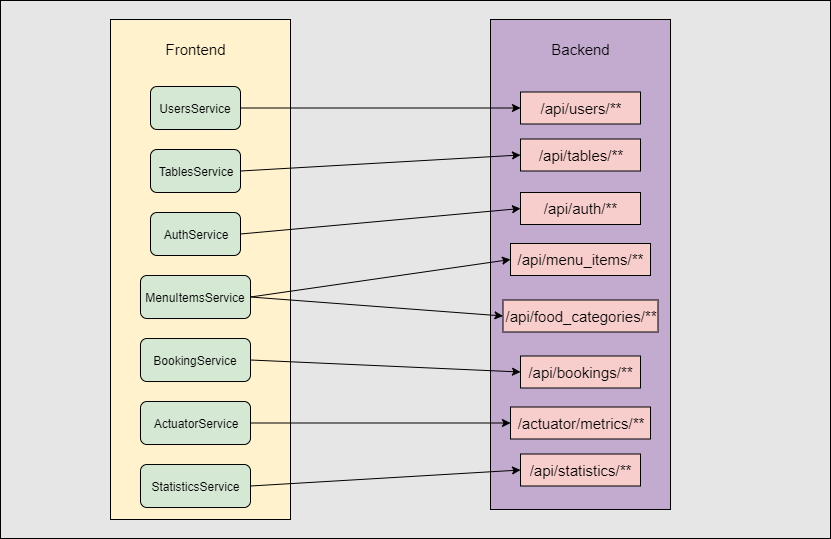

The diagram above was exported from draw.io. Its source (the exported page's mxGraphModel, read from the mxfile embedded in the PNG):
<mxGraphModel dx="1851" dy="1497" grid="1" gridSize="10" guides="1" tooltips="1" connect="1" arrows="1" fold="1" page="1" pageScale="1" pageWidth="827" pageHeight="1169" math="0" shadow="0">
  <root>
    <mxCell id="0" />
    <mxCell id="1" parent="0" />
    <mxCell id="LEdi4_8KX4cNPSRoRefI-1" value="" style="rounded=0;whiteSpace=wrap;html=1;fillColor=#E6E6E6;" vertex="1" parent="1">
      <mxGeometry x="-100" y="-39" width="830" height="538" as="geometry" />
    </mxCell>
    <mxCell id="LEdi4_8KX4cNPSRoRefI-9" value="" style="rounded=0;whiteSpace=wrap;html=1;fillColor=#FFF2CC;" vertex="1" parent="1">
      <mxGeometry x="10" y="-20" width="180" height="500" as="geometry" />
    </mxCell>
    <mxCell id="LEdi4_8KX4cNPSRoRefI-2" value="UsersService" style="rounded=1;whiteSpace=wrap;html=1;fillColor=#D5E8D4;" vertex="1" parent="1">
      <mxGeometry x="50" y="47" width="90" height="43" as="geometry" />
    </mxCell>
    <mxCell id="LEdi4_8KX4cNPSRoRefI-3" value="TablesService" style="rounded=1;whiteSpace=wrap;html=1;fillColor=#D5E8D4;" vertex="1" parent="1">
      <mxGeometry x="50" y="110" width="90" height="43" as="geometry" />
    </mxCell>
    <mxCell id="LEdi4_8KX4cNPSRoRefI-4" value="AuthService" style="rounded=1;whiteSpace=wrap;html=1;fillColor=#D5E8D4;" vertex="1" parent="1">
      <mxGeometry x="50" y="173" width="90" height="43" as="geometry" />
    </mxCell>
    <mxCell id="LEdi4_8KX4cNPSRoRefI-5" value="MenuItemsService" style="rounded=1;whiteSpace=wrap;html=1;fillColor=#D5E8D4;" vertex="1" parent="1">
      <mxGeometry x="40" y="236" width="110" height="43" as="geometry" />
    </mxCell>
    <mxCell id="LEdi4_8KX4cNPSRoRefI-6" value="BookingService" style="rounded=1;whiteSpace=wrap;html=1;fillColor=#D5E8D4;" vertex="1" parent="1">
      <mxGeometry x="40" y="299" width="110" height="43" as="geometry" />
    </mxCell>
    <mxCell id="LEdi4_8KX4cNPSRoRefI-7" value="ActuatorService" style="rounded=1;whiteSpace=wrap;html=1;fillColor=#D5E8D4;" vertex="1" parent="1">
      <mxGeometry x="40" y="362" width="110" height="43" as="geometry" />
    </mxCell>
    <mxCell id="LEdi4_8KX4cNPSRoRefI-8" value="StatisticsService" style="rounded=1;whiteSpace=wrap;html=1;fillColor=#D5E8D4;" vertex="1" parent="1">
      <mxGeometry x="40" y="425" width="110" height="43" as="geometry" />
    </mxCell>
    <mxCell id="LEdi4_8KX4cNPSRoRefI-10" value="Frontend" style="text;html=1;strokeColor=none;fillColor=none;align=center;verticalAlign=middle;whiteSpace=wrap;rounded=0;fontSize=15;" vertex="1" parent="1">
      <mxGeometry x="75" width="40" height="20" as="geometry" />
    </mxCell>
    <mxCell id="LEdi4_8KX4cNPSRoRefI-11" value="" style="rounded=0;whiteSpace=wrap;html=1;fontSize=15;fillColor=#C3ABD0;" vertex="1" parent="1">
      <mxGeometry x="390" y="-20" width="180" height="490" as="geometry" />
    </mxCell>
    <mxCell id="LEdi4_8KX4cNPSRoRefI-12" value="Backend" style="text;html=1;strokeColor=none;fillColor=none;align=center;verticalAlign=middle;whiteSpace=wrap;rounded=0;fontSize=15;" vertex="1" parent="1">
      <mxGeometry x="460" y="-0.2000732421875" width="40" height="20" as="geometry" />
    </mxCell>
    <mxCell id="LEdi4_8KX4cNPSRoRefI-13" value="/api/users/**" style="rounded=0;whiteSpace=wrap;html=1;fontSize=15;fillColor=#F8CECC;" vertex="1" parent="1">
      <mxGeometry x="420" y="52.5" width="120" height="32" as="geometry" />
    </mxCell>
    <mxCell id="LEdi4_8KX4cNPSRoRefI-14" value="/api/tables/**" style="rounded=0;whiteSpace=wrap;html=1;fontSize=15;fillColor=#F8CECC;" vertex="1" parent="1">
      <mxGeometry x="420" y="99.5" width="120" height="32" as="geometry" />
    </mxCell>
    <mxCell id="LEdi4_8KX4cNPSRoRefI-15" value="/api/auth/**" style="rounded=0;whiteSpace=wrap;html=1;fontSize=15;fillColor=#F8CECC;" vertex="1" parent="1">
      <mxGeometry x="420" y="153" width="120" height="32" as="geometry" />
    </mxCell>
    <mxCell id="LEdi4_8KX4cNPSRoRefI-16" value="/api/menu_items/**" style="rounded=0;whiteSpace=wrap;html=1;fontSize=15;fillColor=#F8CECC;" vertex="1" parent="1">
      <mxGeometry x="410" y="204" width="140" height="32" as="geometry" />
    </mxCell>
    <mxCell id="LEdi4_8KX4cNPSRoRefI-17" value="/api/bookings/**" style="rounded=0;whiteSpace=wrap;html=1;fontSize=15;fillColor=#F8CECC;" vertex="1" parent="1">
      <mxGeometry x="420" y="316.5" width="120" height="32" as="geometry" />
    </mxCell>
    <mxCell id="LEdi4_8KX4cNPSRoRefI-18" value="/actuator/metrics/**" style="rounded=0;whiteSpace=wrap;html=1;fontSize=15;fillColor=#F8CECC;" vertex="1" parent="1">
      <mxGeometry x="410" y="367.5" width="140" height="32" as="geometry" />
    </mxCell>
    <mxCell id="LEdi4_8KX4cNPSRoRefI-19" value="/api/statistics/**" style="rounded=0;whiteSpace=wrap;html=1;fontSize=15;fillColor=#F8CECC;" vertex="1" parent="1">
      <mxGeometry x="420" y="414.5" width="120" height="32" as="geometry" />
    </mxCell>
    <mxCell id="LEdi4_8KX4cNPSRoRefI-20" value="/api/food_categories/**" style="rounded=0;whiteSpace=wrap;html=1;fontSize=15;fillColor=#F8CECC;" vertex="1" parent="1">
      <mxGeometry x="402.5" y="260.5" width="155" height="32" as="geometry" />
    </mxCell>
    <mxCell id="LEdi4_8KX4cNPSRoRefI-21" value="" style="endArrow=classic;html=1;fontSize=15;exitX=1;exitY=0.5;exitDx=0;exitDy=0;entryX=0;entryY=0.5;entryDx=0;entryDy=0;" edge="1" parent="1" source="LEdi4_8KX4cNPSRoRefI-2" target="LEdi4_8KX4cNPSRoRefI-13">
      <mxGeometry width="50" height="50" relative="1" as="geometry">
        <mxPoint x="-40" y="570" as="sourcePoint" />
        <mxPoint x="10" y="520" as="targetPoint" />
      </mxGeometry>
    </mxCell>
    <mxCell id="LEdi4_8KX4cNPSRoRefI-22" value="" style="endArrow=classic;html=1;fontSize=15;exitX=1;exitY=0.5;exitDx=0;exitDy=0;entryX=0;entryY=0.5;entryDx=0;entryDy=0;" edge="1" parent="1" source="LEdi4_8KX4cNPSRoRefI-3" target="LEdi4_8KX4cNPSRoRefI-14">
      <mxGeometry width="50" height="50" relative="1" as="geometry">
        <mxPoint x="150" y="78.5" as="sourcePoint" />
        <mxPoint x="430" y="78.5" as="targetPoint" />
      </mxGeometry>
    </mxCell>
    <mxCell id="LEdi4_8KX4cNPSRoRefI-23" value="" style="endArrow=classic;html=1;fontSize=15;exitX=1;exitY=0.5;exitDx=0;exitDy=0;entryX=0;entryY=0.5;entryDx=0;entryDy=0;" edge="1" parent="1" source="LEdi4_8KX4cNPSRoRefI-4" target="LEdi4_8KX4cNPSRoRefI-15">
      <mxGeometry width="50" height="50" relative="1" as="geometry">
        <mxPoint x="160" y="88.5" as="sourcePoint" />
        <mxPoint x="440" y="88.5" as="targetPoint" />
      </mxGeometry>
    </mxCell>
    <mxCell id="LEdi4_8KX4cNPSRoRefI-24" value="" style="endArrow=classic;html=1;fontSize=15;exitX=1;exitY=0.5;exitDx=0;exitDy=0;entryX=0;entryY=0.5;entryDx=0;entryDy=0;" edge="1" parent="1" source="LEdi4_8KX4cNPSRoRefI-5" target="LEdi4_8KX4cNPSRoRefI-16">
      <mxGeometry width="50" height="50" relative="1" as="geometry">
        <mxPoint x="170" y="98.5" as="sourcePoint" />
        <mxPoint x="450" y="98.5" as="targetPoint" />
      </mxGeometry>
    </mxCell>
    <mxCell id="LEdi4_8KX4cNPSRoRefI-25" value="" style="endArrow=classic;html=1;fontSize=15;exitX=1;exitY=0.5;exitDx=0;exitDy=0;entryX=0;entryY=0.5;entryDx=0;entryDy=0;" edge="1" parent="1" source="LEdi4_8KX4cNPSRoRefI-5" target="LEdi4_8KX4cNPSRoRefI-20">
      <mxGeometry width="50" height="50" relative="1" as="geometry">
        <mxPoint x="180" y="108.5" as="sourcePoint" />
        <mxPoint x="460" y="108.5" as="targetPoint" />
      </mxGeometry>
    </mxCell>
    <mxCell id="LEdi4_8KX4cNPSRoRefI-26" value="" style="endArrow=classic;html=1;fontSize=15;exitX=1;exitY=0.5;exitDx=0;exitDy=0;entryX=0;entryY=0.5;entryDx=0;entryDy=0;" edge="1" parent="1" source="LEdi4_8KX4cNPSRoRefI-6" target="LEdi4_8KX4cNPSRoRefI-17">
      <mxGeometry width="50" height="50" relative="1" as="geometry">
        <mxPoint x="190" y="118.5" as="sourcePoint" />
        <mxPoint x="470" y="118.5" as="targetPoint" />
      </mxGeometry>
    </mxCell>
    <mxCell id="LEdi4_8KX4cNPSRoRefI-27" value="" style="endArrow=classic;html=1;fontSize=15;exitX=1;exitY=0.5;exitDx=0;exitDy=0;entryX=0;entryY=0.5;entryDx=0;entryDy=0;" edge="1" parent="1" source="LEdi4_8KX4cNPSRoRefI-7" target="LEdi4_8KX4cNPSRoRefI-18">
      <mxGeometry width="50" height="50" relative="1" as="geometry">
        <mxPoint x="200" y="128.5" as="sourcePoint" />
        <mxPoint x="480" y="128.5" as="targetPoint" />
      </mxGeometry>
    </mxCell>
    <mxCell id="LEdi4_8KX4cNPSRoRefI-28" value="" style="endArrow=classic;html=1;fontSize=15;exitX=1;exitY=0.5;exitDx=0;exitDy=0;entryX=0;entryY=0.5;entryDx=0;entryDy=0;" edge="1" parent="1" source="LEdi4_8KX4cNPSRoRefI-8" target="LEdi4_8KX4cNPSRoRefI-19">
      <mxGeometry width="50" height="50" relative="1" as="geometry">
        <mxPoint x="210" y="138.5" as="sourcePoint" />
        <mxPoint x="490" y="138.5" as="targetPoint" />
      </mxGeometry>
    </mxCell>
  </root>
</mxGraphModel>